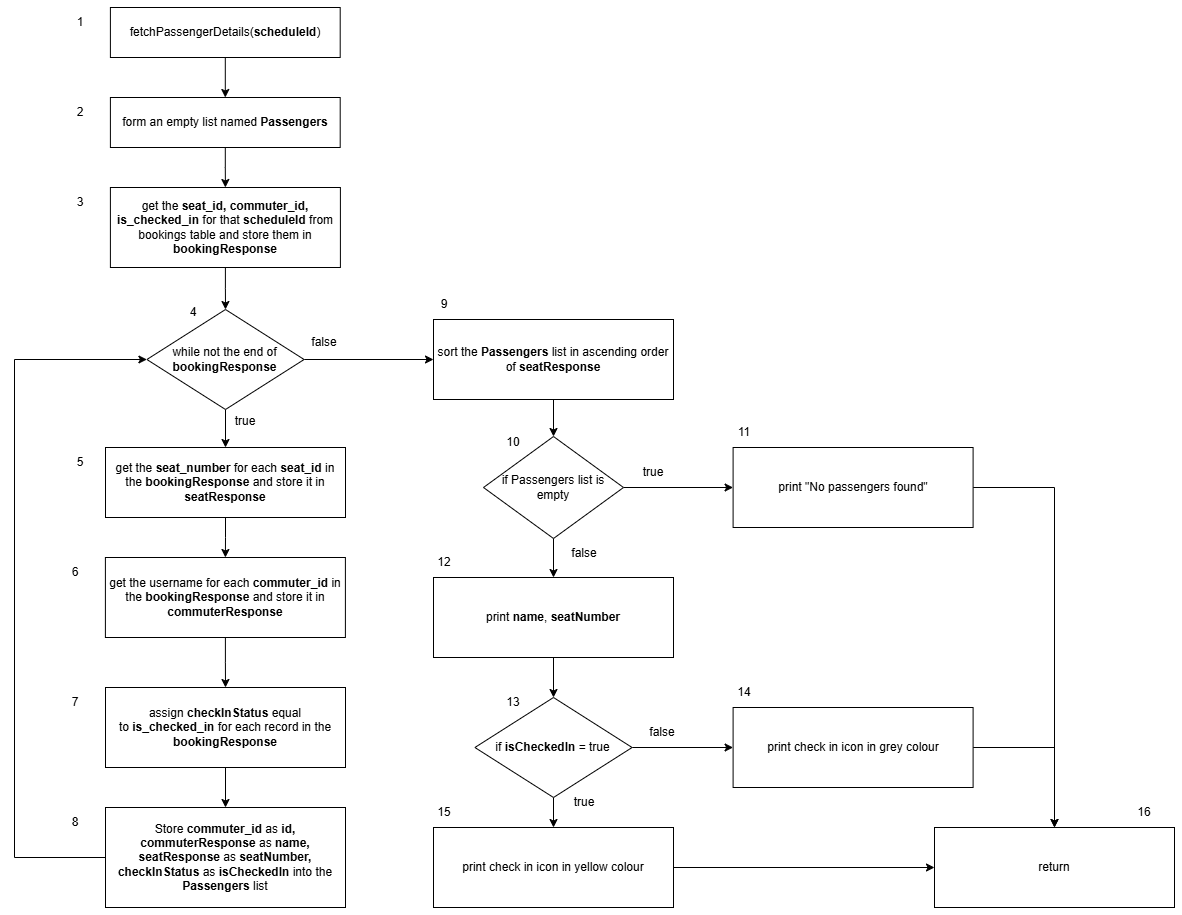

The diagram above was exported from draw.io. Its source (the exported page's mxGraphModel, read from the mxfile embedded in the PNG):
<mxGraphModel dx="1036" dy="1718" grid="1" gridSize="10" guides="1" tooltips="1" connect="1" arrows="1" fold="1" page="1" pageScale="1" pageWidth="850" pageHeight="1100" math="0" shadow="0">
  <root>
    <mxCell id="0" />
    <mxCell id="1" parent="0" />
    <mxCell id="bxO_ZfDjTQpiMqy7YR9f-11" style="edgeStyle=orthogonalEdgeStyle;rounded=0;orthogonalLoop=1;jettySize=auto;html=1;" parent="1" source="bxO_ZfDjTQpiMqy7YR9f-7" target="bxO_ZfDjTQpiMqy7YR9f-8" edge="1">
      <mxGeometry relative="1" as="geometry" />
    </mxCell>
    <mxCell id="bxO_ZfDjTQpiMqy7YR9f-7" value="get the &lt;b&gt;seat_id, commuter_id, is_checked_in&lt;/b&gt;&amp;nbsp;for that &lt;b&gt;scheduleId&lt;/b&gt; from bookings table and store them in &lt;b&gt;bookingResponse&lt;/b&gt;" style="rounded=0;whiteSpace=wrap;html=1;" parent="1" vertex="1">
      <mxGeometry x="165.89999999999998" y="-100" width="230" height="80" as="geometry" />
    </mxCell>
    <mxCell id="bxO_ZfDjTQpiMqy7YR9f-16" style="edgeStyle=orthogonalEdgeStyle;rounded=0;orthogonalLoop=1;jettySize=auto;html=1;entryX=0.5;entryY=0;entryDx=0;entryDy=0;" parent="1" source="bxO_ZfDjTQpiMqy7YR9f-8" target="bxO_ZfDjTQpiMqy7YR9f-12" edge="1">
      <mxGeometry relative="1" as="geometry" />
    </mxCell>
    <mxCell id="-MrspbpaLbQYeF4U7BZF-62" value="" style="edgeStyle=orthogonalEdgeStyle;rounded=0;orthogonalLoop=1;jettySize=auto;html=1;" parent="1" source="bxO_ZfDjTQpiMqy7YR9f-8" target="-MrspbpaLbQYeF4U7BZF-46" edge="1">
      <mxGeometry relative="1" as="geometry" />
    </mxCell>
    <mxCell id="bxO_ZfDjTQpiMqy7YR9f-8" value="while not the end of &lt;b&gt;bookingResponse&lt;/b&gt;" style="rhombus;whiteSpace=wrap;html=1;" parent="1" vertex="1">
      <mxGeometry x="202.39999999999998" y="22" width="157.2" height="100" as="geometry" />
    </mxCell>
    <mxCell id="bxO_ZfDjTQpiMqy7YR9f-19" style="edgeStyle=orthogonalEdgeStyle;rounded=0;orthogonalLoop=1;jettySize=auto;html=1;exitX=0.5;exitY=1;exitDx=0;exitDy=0;" parent="1" source="bxO_ZfDjTQpiMqy7YR9f-12" target="bxO_ZfDjTQpiMqy7YR9f-13" edge="1">
      <mxGeometry relative="1" as="geometry" />
    </mxCell>
    <mxCell id="bxO_ZfDjTQpiMqy7YR9f-12" value="get the &lt;b&gt;seat_number&lt;/b&gt; for each &lt;b&gt;seat_id&lt;/b&gt; in the &lt;b&gt;bookingResponse&lt;/b&gt; and store it in &lt;b&gt;seatResponse&lt;/b&gt;" style="rounded=0;whiteSpace=wrap;html=1;" parent="1" vertex="1">
      <mxGeometry x="161" y="160" width="240" height="70" as="geometry" />
    </mxCell>
    <mxCell id="-MrspbpaLbQYeF4U7BZF-58" value="" style="edgeStyle=orthogonalEdgeStyle;rounded=0;orthogonalLoop=1;jettySize=auto;html=1;" parent="1" source="bxO_ZfDjTQpiMqy7YR9f-13" target="-MrspbpaLbQYeF4U7BZF-43" edge="1">
      <mxGeometry relative="1" as="geometry" />
    </mxCell>
    <mxCell id="bxO_ZfDjTQpiMqy7YR9f-13" value="get the username for each &lt;b&gt;commuter_id&lt;/b&gt; in the &lt;b&gt;bookingResponse&lt;/b&gt; and store it in &lt;b&gt;commuterResponse&lt;/b&gt;" style="rounded=0;whiteSpace=wrap;html=1;" parent="1" vertex="1">
      <mxGeometry x="160.89999999999998" y="270" width="240" height="80" as="geometry" />
    </mxCell>
    <mxCell id="fcVlqQ5v6Ptf5inxgbt0-83" value="true" style="text;html=1;align=center;verticalAlign=middle;whiteSpace=wrap;rounded=0;" parent="1" vertex="1">
      <mxGeometry x="271" y="119" width="60" height="30" as="geometry" />
    </mxCell>
    <mxCell id="fcVlqQ5v6Ptf5inxgbt0-84" value="false" style="text;html=1;align=center;verticalAlign=middle;whiteSpace=wrap;rounded=0;" parent="1" vertex="1">
      <mxGeometry x="350" y="40" width="60" height="30" as="geometry" />
    </mxCell>
    <mxCell id="TEnZohB-DFP68F_u3l15-2" value="" style="edgeStyle=orthogonalEdgeStyle;rounded=0;orthogonalLoop=1;jettySize=auto;html=1;" parent="1" source="TEnZohB-DFP68F_u3l15-1" target="bxO_ZfDjTQpiMqy7YR9f-7" edge="1">
      <mxGeometry relative="1" as="geometry" />
    </mxCell>
    <mxCell id="TEnZohB-DFP68F_u3l15-1" value="form an empty list named &lt;b&gt;Passengers&lt;/b&gt;" style="rounded=0;whiteSpace=wrap;html=1;" parent="1" vertex="1">
      <mxGeometry x="165.89999999999998" y="-190" width="229.8" height="50" as="geometry" />
    </mxCell>
    <mxCell id="-MrspbpaLbQYeF4U7BZF-5" value="1" style="text;html=1;align=center;verticalAlign=middle;whiteSpace=wrap;rounded=0;" parent="1" vertex="1">
      <mxGeometry x="105.9" y="-280" width="60" height="30" as="geometry" />
    </mxCell>
    <mxCell id="-MrspbpaLbQYeF4U7BZF-6" value="2&lt;span style=&quot;color: rgba(0, 0, 0, 0); font-family: monospace; font-size: 0px; text-align: start; text-wrap-mode: nowrap;&quot;&gt;%3CmxGraphModel%3E%3Croot%3E%3CmxCell%20id%3D%220%22%2F%3E%3CmxCell%20id%3D%221%22%20parent%3D%220%22%2F%3E%3CmxCell%20id%3D%222%22%20value%3D%221%22%20style%3D%22text%3Bhtml%3D1%3Balign%3Dcenter%3BverticalAlign%3Dmiddle%3BwhiteSpace%3Dwrap%3Brounded%3D0%3B%22%20vertex%3D%221%22%20parent%3D%221%22%3E%3CmxGeometry%20x%3D%22729.8%22%20y%3D%22-200%22%20width%3D%2260%22%20height%3D%2230%22%20as%3D%22geometry%22%2F%3E%3C%2FmxCell%3E%3C%2Froot%3E%3C%2FmxGraphModel%3E&lt;/span&gt;" style="text;html=1;align=center;verticalAlign=middle;whiteSpace=wrap;rounded=0;" parent="1" vertex="1">
      <mxGeometry x="105.89999999999995" y="-190" width="60" height="30" as="geometry" />
    </mxCell>
    <mxCell id="-MrspbpaLbQYeF4U7BZF-7" value="3" style="text;html=1;align=center;verticalAlign=middle;whiteSpace=wrap;rounded=0;" parent="1" vertex="1">
      <mxGeometry x="105.9" y="-100" width="60" height="30" as="geometry" />
    </mxCell>
    <mxCell id="-MrspbpaLbQYeF4U7BZF-8" value="4" style="text;html=1;align=center;verticalAlign=middle;whiteSpace=wrap;rounded=0;" parent="1" vertex="1">
      <mxGeometry x="219.29999999999995" y="10" width="60" height="30" as="geometry" />
    </mxCell>
    <mxCell id="-MrspbpaLbQYeF4U7BZF-9" value="5" style="text;html=1;align=center;verticalAlign=middle;whiteSpace=wrap;rounded=0;" parent="1" vertex="1">
      <mxGeometry x="105.89999999999995" y="160" width="60" height="30" as="geometry" />
    </mxCell>
    <mxCell id="-MrspbpaLbQYeF4U7BZF-10" value="6" style="text;html=1;align=center;verticalAlign=middle;whiteSpace=wrap;rounded=0;" parent="1" vertex="1">
      <mxGeometry x="100.89999999999995" y="270" width="60" height="30" as="geometry" />
    </mxCell>
    <mxCell id="-MrspbpaLbQYeF4U7BZF-54" value="" style="edgeStyle=orthogonalEdgeStyle;rounded=0;orthogonalLoop=1;jettySize=auto;html=1;" parent="1" source="-MrspbpaLbQYeF4U7BZF-43" target="-MrspbpaLbQYeF4U7BZF-44" edge="1">
      <mxGeometry relative="1" as="geometry" />
    </mxCell>
    <mxCell id="-MrspbpaLbQYeF4U7BZF-43" value="assign&amp;nbsp;&lt;b&gt;checkInStatus &lt;/b&gt;equal to&amp;nbsp;&lt;b&gt;is_checked_in&lt;/b&gt; for each record in the &lt;b&gt;bookingResponse&lt;/b&gt;" style="rounded=0;whiteSpace=wrap;html=1;" parent="1" vertex="1">
      <mxGeometry x="161" y="400" width="240" height="80" as="geometry" />
    </mxCell>
    <mxCell id="-MrspbpaLbQYeF4U7BZF-59" style="edgeStyle=orthogonalEdgeStyle;rounded=0;orthogonalLoop=1;jettySize=auto;html=1;entryX=0;entryY=0.5;entryDx=0;entryDy=0;" parent="1" source="-MrspbpaLbQYeF4U7BZF-44" target="bxO_ZfDjTQpiMqy7YR9f-8" edge="1">
      <mxGeometry relative="1" as="geometry">
        <Array as="points">
          <mxPoint x="70" y="570" />
          <mxPoint x="70" y="72" />
        </Array>
      </mxGeometry>
    </mxCell>
    <mxCell id="-MrspbpaLbQYeF4U7BZF-44" value="Store &lt;b&gt;commuter_id &lt;/b&gt;as&lt;b&gt; id, commuterResponse&lt;/b&gt; as&lt;b&gt; name, seatResponse &lt;/b&gt;as&lt;b&gt; seatNumber, checkInStatus &lt;/b&gt;as&lt;b&gt; isCheckedIn&lt;/b&gt;&amp;nbsp;into the &lt;b&gt;Passengers&lt;/b&gt; list" style="rounded=0;whiteSpace=wrap;html=1;" parent="1" vertex="1">
      <mxGeometry x="161.0000000000001" y="520" width="240" height="100" as="geometry" />
    </mxCell>
    <mxCell id="-MrspbpaLbQYeF4U7BZF-56" value="" style="edgeStyle=orthogonalEdgeStyle;rounded=0;orthogonalLoop=1;jettySize=auto;html=1;" parent="1" source="-MrspbpaLbQYeF4U7BZF-45" target="TEnZohB-DFP68F_u3l15-1" edge="1">
      <mxGeometry relative="1" as="geometry" />
    </mxCell>
    <mxCell id="-MrspbpaLbQYeF4U7BZF-45" value="fetchPassengerDetails(&lt;b&gt;scheduleId&lt;/b&gt;)" style="rounded=0;whiteSpace=wrap;html=1;" parent="1" vertex="1">
      <mxGeometry x="165.89999999999998" y="-280" width="229.8" height="50" as="geometry" />
    </mxCell>
    <mxCell id="-MrspbpaLbQYeF4U7BZF-63" value="" style="edgeStyle=orthogonalEdgeStyle;rounded=0;orthogonalLoop=1;jettySize=auto;html=1;" parent="1" source="-MrspbpaLbQYeF4U7BZF-46" target="-MrspbpaLbQYeF4U7BZF-49" edge="1">
      <mxGeometry relative="1" as="geometry" />
    </mxCell>
    <mxCell id="-MrspbpaLbQYeF4U7BZF-46" value="sort the &lt;b&gt;Passengers&lt;/b&gt; list in ascending order of &lt;b&gt;seatResponse&lt;/b&gt;" style="rounded=0;whiteSpace=wrap;html=1;" parent="1" vertex="1">
      <mxGeometry x="489" y="32" width="240" height="80" as="geometry" />
    </mxCell>
    <mxCell id="-MrspbpaLbQYeF4U7BZF-72" style="edgeStyle=orthogonalEdgeStyle;rounded=0;orthogonalLoop=1;jettySize=auto;html=1;" parent="1" source="-MrspbpaLbQYeF4U7BZF-48" target="-MrspbpaLbQYeF4U7BZF-69" edge="1">
      <mxGeometry relative="1" as="geometry">
        <Array as="points">
          <mxPoint x="1110" y="200" />
        </Array>
      </mxGeometry>
    </mxCell>
    <mxCell id="-MrspbpaLbQYeF4U7BZF-48" value="print &quot;No passengers found&quot;" style="rounded=0;whiteSpace=wrap;html=1;" parent="1" vertex="1">
      <mxGeometry x="788.5999999999999" y="160" width="240" height="80" as="geometry" />
    </mxCell>
    <mxCell id="-MrspbpaLbQYeF4U7BZF-64" value="" style="edgeStyle=orthogonalEdgeStyle;rounded=0;orthogonalLoop=1;jettySize=auto;html=1;" parent="1" source="-MrspbpaLbQYeF4U7BZF-49" target="-MrspbpaLbQYeF4U7BZF-48" edge="1">
      <mxGeometry relative="1" as="geometry" />
    </mxCell>
    <mxCell id="-MrspbpaLbQYeF4U7BZF-65" value="" style="edgeStyle=orthogonalEdgeStyle;rounded=0;orthogonalLoop=1;jettySize=auto;html=1;" parent="1" source="-MrspbpaLbQYeF4U7BZF-49" target="-MrspbpaLbQYeF4U7BZF-50" edge="1">
      <mxGeometry relative="1" as="geometry" />
    </mxCell>
    <mxCell id="-MrspbpaLbQYeF4U7BZF-49" value="if Passengers list is empty" style="rhombus;whiteSpace=wrap;html=1;" parent="1" vertex="1">
      <mxGeometry x="539" y="149" width="140" height="102" as="geometry" />
    </mxCell>
    <mxCell id="-MrspbpaLbQYeF4U7BZF-66" value="" style="edgeStyle=orthogonalEdgeStyle;rounded=0;orthogonalLoop=1;jettySize=auto;html=1;" parent="1" source="-MrspbpaLbQYeF4U7BZF-50" target="-MrspbpaLbQYeF4U7BZF-51" edge="1">
      <mxGeometry relative="1" as="geometry" />
    </mxCell>
    <mxCell id="-MrspbpaLbQYeF4U7BZF-50" value="print &lt;b&gt;name&lt;/b&gt;, &lt;b&gt;seatNumber&lt;/b&gt;" style="rounded=0;whiteSpace=wrap;html=1;" parent="1" vertex="1">
      <mxGeometry x="489.0000000000002" y="290" width="240" height="80" as="geometry" />
    </mxCell>
    <mxCell id="-MrspbpaLbQYeF4U7BZF-67" value="" style="edgeStyle=orthogonalEdgeStyle;rounded=0;orthogonalLoop=1;jettySize=auto;html=1;" parent="1" source="-MrspbpaLbQYeF4U7BZF-51" target="-MrspbpaLbQYeF4U7BZF-52" edge="1">
      <mxGeometry relative="1" as="geometry" />
    </mxCell>
    <mxCell id="-MrspbpaLbQYeF4U7BZF-68" value="" style="edgeStyle=orthogonalEdgeStyle;rounded=0;orthogonalLoop=1;jettySize=auto;html=1;" parent="1" source="-MrspbpaLbQYeF4U7BZF-51" target="-MrspbpaLbQYeF4U7BZF-53" edge="1">
      <mxGeometry relative="1" as="geometry" />
    </mxCell>
    <mxCell id="-MrspbpaLbQYeF4U7BZF-51" value="if &lt;b&gt;isCheckedIn&lt;/b&gt; = true" style="rhombus;whiteSpace=wrap;html=1;" parent="1" vertex="1">
      <mxGeometry x="530.4000000000001" y="410" width="157.2" height="100" as="geometry" />
    </mxCell>
    <mxCell id="-MrspbpaLbQYeF4U7BZF-70" style="edgeStyle=orthogonalEdgeStyle;rounded=0;orthogonalLoop=1;jettySize=auto;html=1;entryX=0;entryY=0.5;entryDx=0;entryDy=0;" parent="1" source="-MrspbpaLbQYeF4U7BZF-52" target="-MrspbpaLbQYeF4U7BZF-69" edge="1">
      <mxGeometry relative="1" as="geometry" />
    </mxCell>
    <mxCell id="-MrspbpaLbQYeF4U7BZF-52" value="print check in icon in yellow colour" style="rounded=0;whiteSpace=wrap;html=1;" parent="1" vertex="1">
      <mxGeometry x="489" y="540" width="240" height="80" as="geometry" />
    </mxCell>
    <mxCell id="-MrspbpaLbQYeF4U7BZF-71" style="edgeStyle=orthogonalEdgeStyle;rounded=0;orthogonalLoop=1;jettySize=auto;html=1;entryX=0.5;entryY=0;entryDx=0;entryDy=0;exitX=1;exitY=0.5;exitDx=0;exitDy=0;" parent="1" source="-MrspbpaLbQYeF4U7BZF-53" target="-MrspbpaLbQYeF4U7BZF-69" edge="1">
      <mxGeometry relative="1" as="geometry" />
    </mxCell>
    <mxCell id="-MrspbpaLbQYeF4U7BZF-53" value="print check in icon in grey colour" style="rounded=0;whiteSpace=wrap;html=1;" parent="1" vertex="1">
      <mxGeometry x="788.5999999999999" y="420" width="240" height="80" as="geometry" />
    </mxCell>
    <mxCell id="-MrspbpaLbQYeF4U7BZF-69" value="return" style="rounded=0;whiteSpace=wrap;html=1;" parent="1" vertex="1">
      <mxGeometry x="990" y="540" width="240" height="80" as="geometry" />
    </mxCell>
    <mxCell id="-MrspbpaLbQYeF4U7BZF-73" value="7&lt;span style=&quot;color: rgba(0, 0, 0, 0); font-family: monospace; font-size: 0px; text-align: start; text-wrap-mode: nowrap;&quot;&gt;%3CmxGraphModel%3E%3Croot%3E%3CmxCell%20id%3D%220%22%2F%3E%3CmxCell%20id%3D%221%22%20parent%3D%220%22%2F%3E%3CmxCell%20id%3D%222%22%20value%3D%226%22%20style%3D%22text%3Bhtml%3D1%3Balign%3Dcenter%3BverticalAlign%3Dmiddle%3BwhiteSpace%3Dwrap%3Brounded%3D0%3B%22%20vertex%3D%221%22%20parent%3D%221%22%3E%3CmxGeometry%20x%3D%22100.89999999999995%22%20y%3D%22270%22%20width%3D%2260%22%20height%3D%2230%22%20as%3D%22geometry%22%2F%3E%3C%2FmxCell%3E%3C%2Froot%3E%3C%2FmxGraphModel%3E&lt;/span&gt;" style="text;html=1;align=center;verticalAlign=middle;whiteSpace=wrap;rounded=0;" parent="1" vertex="1">
      <mxGeometry x="100.99999999999994" y="400" width="60" height="30" as="geometry" />
    </mxCell>
    <mxCell id="-MrspbpaLbQYeF4U7BZF-74" value="8" style="text;html=1;align=center;verticalAlign=middle;whiteSpace=wrap;rounded=0;" parent="1" vertex="1">
      <mxGeometry x="100.89999999999995" y="520" width="60" height="30" as="geometry" />
    </mxCell>
    <mxCell id="-MrspbpaLbQYeF4U7BZF-76" value="9" style="text;html=1;align=center;verticalAlign=middle;whiteSpace=wrap;rounded=0;" parent="1" vertex="1">
      <mxGeometry x="470.4" y="2" width="60" height="30" as="geometry" />
    </mxCell>
    <mxCell id="-MrspbpaLbQYeF4U7BZF-77" value="10" style="text;html=1;align=center;verticalAlign=middle;whiteSpace=wrap;rounded=0;" parent="1" vertex="1">
      <mxGeometry x="539" y="140" width="60" height="30" as="geometry" />
    </mxCell>
    <mxCell id="-MrspbpaLbQYeF4U7BZF-78" value="12" style="text;html=1;align=center;verticalAlign=middle;whiteSpace=wrap;rounded=0;" parent="1" vertex="1">
      <mxGeometry x="470.4" y="260" width="60" height="30" as="geometry" />
    </mxCell>
    <mxCell id="-MrspbpaLbQYeF4U7BZF-79" value="11" style="text;html=1;align=center;verticalAlign=middle;whiteSpace=wrap;rounded=0;" parent="1" vertex="1">
      <mxGeometry x="770" y="130" width="60" height="30" as="geometry" />
    </mxCell>
    <mxCell id="-MrspbpaLbQYeF4U7BZF-80" value="13" style="text;html=1;align=center;verticalAlign=middle;whiteSpace=wrap;rounded=0;" parent="1" vertex="1">
      <mxGeometry x="539" y="400" width="60" height="30" as="geometry" />
    </mxCell>
    <mxCell id="-MrspbpaLbQYeF4U7BZF-81" value="14" style="text;html=1;align=center;verticalAlign=middle;whiteSpace=wrap;rounded=0;" parent="1" vertex="1">
      <mxGeometry x="770" y="390" width="60" height="30" as="geometry" />
    </mxCell>
    <mxCell id="-MrspbpaLbQYeF4U7BZF-82" value="15" style="text;html=1;align=center;verticalAlign=middle;whiteSpace=wrap;rounded=0;" parent="1" vertex="1">
      <mxGeometry x="470.4" y="510" width="60" height="30" as="geometry" />
    </mxCell>
    <mxCell id="-MrspbpaLbQYeF4U7BZF-83" value="16" style="text;html=1;align=center;verticalAlign=middle;whiteSpace=wrap;rounded=0;" parent="1" vertex="1">
      <mxGeometry x="1170" y="510" width="60" height="30" as="geometry" />
    </mxCell>
    <mxCell id="is8URGC2Mj2V_QEVz0jl-1" value="true" style="text;html=1;align=center;verticalAlign=middle;whiteSpace=wrap;rounded=0;" parent="1" vertex="1">
      <mxGeometry x="679" y="170" width="60" height="30" as="geometry" />
    </mxCell>
    <mxCell id="is8URGC2Mj2V_QEVz0jl-2" value="false" style="text;html=1;align=center;verticalAlign=middle;whiteSpace=wrap;rounded=0;" parent="1" vertex="1">
      <mxGeometry x="610" y="251" width="60" height="30" as="geometry" />
    </mxCell>
    <mxCell id="is8URGC2Mj2V_QEVz0jl-3" value="true" style="text;html=1;align=center;verticalAlign=middle;whiteSpace=wrap;rounded=0;" parent="1" vertex="1">
      <mxGeometry x="610" y="500" width="60" height="30" as="geometry" />
    </mxCell>
    <mxCell id="is8URGC2Mj2V_QEVz0jl-4" value="false" style="text;html=1;align=center;verticalAlign=middle;whiteSpace=wrap;rounded=0;" parent="1" vertex="1">
      <mxGeometry x="687.6" y="430" width="60" height="30" as="geometry" />
    </mxCell>
  </root>
</mxGraphModel>